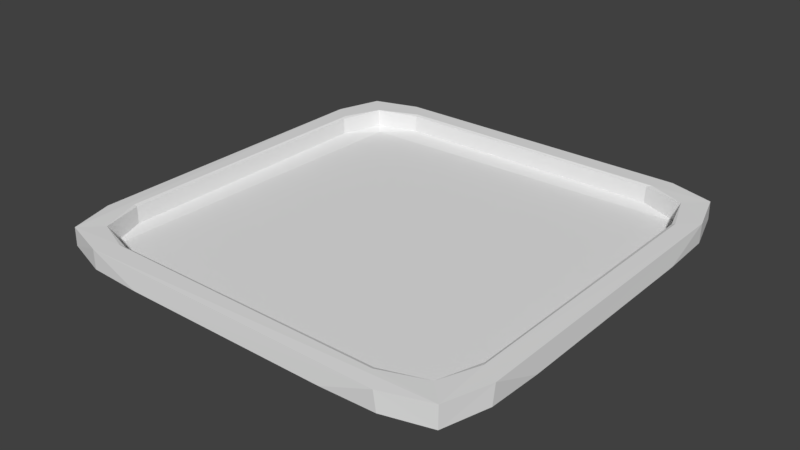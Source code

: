 # Source: salt-pond-empty.blend  (saved by Blender 2.77.0; exported with 4.5.12 LTS)
import bpy
from mathutils import Matrix  # noqa: F401  (used for matrix-valued properties, if any)

bpy.ops.wm.read_factory_settings(use_empty=True)
scene = bpy.context.scene
scene.name = 'Scene'

# ---- collections
col_collection_1 = bpy.data.collections.new('Collection 1'); scene.collection.children.link(col_collection_1)

# ---- world
world_world = bpy.data.worlds.new('World'); scene.world = world_world
world_world.color = (0.05088, 0.05088, 0.05088)
world_world.use_sun_shadow = False
world_world.sun_shadow_jitter_overblur = 0.0
world_world.cycles.sampling_method = 'MANUAL'

# ---- meshes
me_plane = bpy.data.meshes.new('Plane')
me_plane.from_pydata([(-0.8009, 0.8038, 0.0002377), (-0.8954, 0.6401, 0.01841), (-0.8973, 0.6424, 0.09405), (-0.8942, -0.6439, 0.01727), (0.8954, -0.6401, 0.01841), (0.8973, -0.6424, 0.09405), (0.8942, 0.6439, 0.01727), (-0.9993, -0.4819, 0.005167), (-0.9944, -0.7171, 0.09594), (-0.9996, 0.4739, 0.005171), (-0.9889, 0.7254, 0.004595), (-0.9889, -0.7254, 0.004595), (0.9996, 0.4739, 0.005171), (0.9993, -0.4819, 0.005167), (0.9889, -0.7254, 0.004595), (0.9889, 0.7254, 0.004595), (-0.9934, 0.7191, 0.09927), (-0.9121, -0.6434, 0.09962), (-0.9076, 0.6665, 0.09993), (-0.7191, -0.9934, 0.09927), (0.6434, -0.9121, 0.09962), (-0.6665, -0.9076, 0.09993), (0.9081, -0.665, 0.09994), (0.9121, 0.6434, 0.09962), (0.9937, -0.7184, 0.09839), (0.9938, 0.7176, 0.09882), (0.665, 0.9081, 0.09994), (-0.6434, 0.9121, 0.09962), (0.7184, 0.9937, 0.09839), (-0.7176, 0.9938, 0.09882), (-0.4819, 0.9993, 0.005167), (0.4739, 0.9996, 0.005171), (0.7254, 0.9889, 0.004595), (-0.7254, 0.9889, 0.004594), (0.4819, -0.9993, 0.005167), (0.7171, -0.9944, 0.09594), (-0.4739, -0.9996, 0.005171), (-0.7254, -0.9889, 0.004595), (0.7254, -0.9889, 0.004594), (0.6401, 0.8954, 0.01841), (0.6424, 0.8973, 0.09405), (-0.6439, 0.8942, 0.01727), (-0.6401, -0.8954, 0.01841), (-0.6424, -0.8973, 0.09405), (0.6439, -0.8942, 0.01727), (0.8339, -0.8346, 0.00508), (-0.9244, 0.9244, -0.002355), (-0.9286, -0.9286, 0.01525), (-0.9277, -0.9277, 0.09967), (0.9244, -0.9244, -0.002355), (0.9286, 0.9286, 0.01525), (0.9278, 0.9278, 0.09889), (-0.8977, -0.6408, 0.09416), (0.6408, -0.8977, 0.09416), (0.8977, 0.6408, 0.09416), (-0.6408, 0.8977, 0.09416), (-0.8379, -0.8379, 0.09836), (-0.9278, 0.9278, 0.09889), (0.8379, 0.8379, 0.09836), (0.8379, -0.8379, 0.09836), (0.8338, 0.8338, 0.003443), (-0.8357, 0.8357, 0.01664), (-0.8379, 0.8379, 0.09836), (-0.8341, -0.8338, 0.003979), (-0.9159, -0.9159, 0.005171), (0.9159, 0.9159, 0.005171), (0.9277, -0.9277, 0.09967)], [], [(13, 12, 25, 24), (52, 3, 1), (63, 0, 1), (61, 62, 2), (52, 56, 63), (54, 6, 4), (60, 45, 4), (45, 59, 5), (54, 58, 60), (9, 16, 10), (8, 11, 47), (9, 7, 8), (8, 47, 48), (9, 8, 16), (13, 24, 14), (60, 0, 63, 45), (25, 15, 50), (25, 50, 51), (16, 48, 17), (16, 17, 18), (17, 52, 2), (18, 2, 62), (18, 57, 16), (19, 66, 20), (19, 20, 21), (20, 53, 43), (21, 43, 56), (21, 48, 19), (22, 25, 23), (25, 51, 58), (23, 54, 5), (22, 5, 59), (22, 66, 24), (26, 29, 27), (29, 57, 62), (27, 55, 40), (26, 40, 58), (26, 51, 28), (31, 28, 32), (32, 50, 65), (29, 33, 46), (31, 30, 29), (29, 46, 57), (31, 29, 28), (36, 19, 37), (37, 47, 64), (35, 38, 49), (36, 34, 35), (35, 49, 66), (36, 35, 19), (55, 41, 39), (41, 0, 60), (41, 61, 0), (60, 58, 40), (55, 62, 61), (53, 44, 42), (45, 63, 42), (63, 56, 43), (53, 59, 45), (52, 63, 3), (2, 1, 61), (3, 63, 1), (61, 1, 0), (1, 2, 52), (54, 60, 6), (5, 4, 45), (6, 60, 4), (4, 5, 54), (10, 16, 46), (8, 7, 11), (47, 11, 64), (46, 16, 57), (14, 24, 49), (25, 12, 15), (50, 15, 65), (49, 24, 66), (17, 48, 56), (52, 17, 56), (57, 18, 62), (18, 17, 2), (16, 8, 48), (20, 66, 59), (53, 20, 59), (48, 21, 56), (21, 20, 43), (19, 35, 66), (23, 25, 58), (54, 23, 58), (66, 22, 59), (22, 23, 5), (22, 24, 25), (27, 29, 62), (55, 27, 62), (51, 26, 58), (26, 27, 40), (26, 28, 29), (32, 28, 50), (29, 30, 33), (50, 28, 51), (37, 19, 47), (35, 34, 38), (47, 19, 48), (55, 61, 41), (40, 39, 60), (41, 60, 39), (39, 40, 55), (53, 45, 44), (43, 42, 63), (44, 45, 42), (42, 43, 53)])
_uv = me_plane.uv_layers.new(name='UVMap')
_uv.uv.foreach_set('vector', [0.407, 0.4086, 0.4071, 0.4151, 0.4065, 0.4168, 0.4064, 0.407, 0.4116, 0.4156, 0.4111, 0.4156, 0.4111, 0.4069, 0.4178, 0.4051, 0.4176, 0.3939, 0.4182, 0.395, 0.411, 0.4055, 0.4116, 0.4055, 0.4116, 0.4069, 0.4116, 0.4156, 0.4116, 0.417, 0.411, 0.4169, 0.4097, 0.4156, 0.4092, 0.4156, 0.4092, 0.4069, 0.4068, 0.3937, 0.4068, 0.4051, 0.4064, 0.4038, 0.4091, 0.4055, 0.4097, 0.4055, 0.4097, 0.4069, 0.4097, 0.4156, 0.4097, 0.417, 0.4091, 0.4169, 0.4091, 0.4086, 0.4084, 0.4069, 0.409, 0.4069, 0.4085, 0.4168, 0.4091, 0.4168, 0.409, 0.4182, 0.4091, 0.4086, 0.4091, 0.4152, 0.4085, 0.4168, 0.4085, 0.4168, 0.409, 0.4182, 0.4085, 0.4182, 0.4091, 0.4086, 0.4085, 0.4168, 0.4084, 0.4069, 0.407, 0.4086, 0.4064, 0.407, 0.407, 0.4069, 0.4068, 0.3937, 0.4176, 0.3939, 0.4178, 0.4051, 0.4068, 0.4051, 0.4065, 0.4168, 0.4071, 0.4168, 0.407, 0.4182, 0.4065, 0.4168, 0.407, 0.4182, 0.4065, 0.4182, 0.3933, 0.405, 0.3937, 0.3937, 0.3938, 0.3957, 0.3933, 0.405, 0.3938, 0.3957, 0.3939, 0.4046, 0.3938, 0.3957, 0.3939, 0.3957, 0.3939, 0.4045, 0.3939, 0.4046, 0.3939, 0.4045, 0.3943, 0.4058, 0.3939, 0.4046, 0.3937, 0.4064, 0.3933, 0.405, 0.3951, 0.3933, 0.406, 0.3937, 0.4041, 0.3939, 0.3951, 0.3933, 0.4041, 0.3939, 0.3955, 0.3939, 0.4041, 0.3939, 0.4041, 0.394, 0.3956, 0.394, 0.3955, 0.3939, 0.3956, 0.394, 0.3943, 0.3944, 0.3955, 0.3939, 0.3937, 0.3937, 0.3951, 0.3933, 0.4058, 0.3955, 0.4064, 0.405, 0.4059, 0.4045, 0.4064, 0.405, 0.406, 0.4064, 0.4054, 0.4058, 0.4059, 0.4045, 0.4058, 0.4045, 0.4058, 0.3957, 0.4058, 0.3955, 0.4058, 0.3957, 0.4054, 0.3944, 0.4058, 0.3955, 0.406, 0.3937, 0.4064, 0.3952, 0.4042, 0.4063, 0.3951, 0.4069, 0.3956, 0.4063, 0.3951, 0.4069, 0.3937, 0.4064, 0.3943, 0.4058, 0.3956, 0.4063, 0.3956, 0.4062, 0.4041, 0.4062, 0.4042, 0.4063, 0.4041, 0.4062, 0.4054, 0.4058, 0.4042, 0.4063, 0.406, 0.4064, 0.4046, 0.4069, 0.4084, 0.4086, 0.4078, 0.407, 0.4084, 0.4069, 0.3939, 0.4094, 0.3933, 0.4082, 0.3934, 0.4082, 0.4078, 0.4168, 0.4084, 0.4168, 0.4084, 0.4182, 0.4084, 0.4086, 0.4084, 0.4152, 0.4078, 0.4168, 0.4078, 0.4168, 0.4084, 0.4182, 0.4077, 0.4182, 0.4084, 0.4086, 0.4078, 0.4168, 0.4078, 0.407, 0.4077, 0.4086, 0.4071, 0.407, 0.4077, 0.4069, 0.3945, 0.4094, 0.3939, 0.4082, 0.394, 0.4082, 0.4071, 0.4168, 0.4077, 0.4168, 0.4077, 0.4182, 0.4077, 0.4086, 0.4077, 0.4152, 0.4071, 0.4168, 0.4071, 0.4168, 0.4077, 0.4182, 0.4071, 0.4182, 0.4077, 0.4086, 0.4071, 0.4168, 0.4071, 0.407, 0.4103, 0.4156, 0.4098, 0.4156, 0.4098, 0.4069, 0.4165, 0.3933, 0.4176, 0.3939, 0.4068, 0.3937, 0.4165, 0.3933, 0.4178, 0.3937, 0.4176, 0.3939, 0.4097, 0.4055, 0.4103, 0.4055, 0.4103, 0.4069, 0.4103, 0.4156, 0.4103, 0.417, 0.4098, 0.417, 0.4109, 0.4156, 0.4104, 0.4156, 0.4104, 0.4069, 0.4068, 0.4051, 0.4178, 0.4051, 0.4165, 0.4055, 0.4103, 0.4055, 0.411, 0.4055, 0.4109, 0.4069, 0.4109, 0.4156, 0.411, 0.417, 0.4103, 0.4169, 0.4116, 0.4156, 0.411, 0.4169, 0.4111, 0.4156, 0.4116, 0.4069, 0.4111, 0.4069, 0.411, 0.4055, 0.4182, 0.4038, 0.4178, 0.4051, 0.4182, 0.395, 0.4178, 0.3937, 0.4182, 0.395, 0.4176, 0.3939, 0.4111, 0.4069, 0.4116, 0.4069, 0.4116, 0.4156, 0.4097, 0.4156, 0.4091, 0.4169, 0.4092, 0.4156, 0.4097, 0.4069, 0.4092, 0.4069, 0.4091, 0.4055, 0.4064, 0.395, 0.4068, 0.3937, 0.4064, 0.4038, 0.4092, 0.4069, 0.4097, 0.4069, 0.4097, 0.4156, 0.409, 0.4069, 0.4084, 0.4069, 0.4091, 0.4055, 0.4085, 0.4168, 0.4091, 0.4152, 0.4091, 0.4168, 0.3939, 0.4082, 0.3945, 0.4069, 0.394, 0.4082, 0.4091, 0.4055, 0.4084, 0.4069, 0.4084, 0.4055, 0.407, 0.4069, 0.4064, 0.407, 0.4071, 0.4055, 0.4065, 0.4168, 0.4071, 0.4151, 0.4071, 0.4168, 0.3933, 0.4082, 0.3939, 0.4069, 0.3934, 0.4082, 0.4071, 0.4055, 0.4064, 0.407, 0.4064, 0.4055, 0.3938, 0.3957, 0.3937, 0.3937, 0.3943, 0.3944, 0.3939, 0.3957, 0.3938, 0.3957, 0.3943, 0.3944, 0.3937, 0.4064, 0.3939, 0.4046, 0.3943, 0.4058, 0.3939, 0.4046, 0.3938, 0.3957, 0.3939, 0.4045, 0.3933, 0.405, 0.3933, 0.3952, 0.3937, 0.3937, 0.4041, 0.3939, 0.406, 0.3937, 0.4054, 0.3944, 0.4041, 0.394, 0.4041, 0.3939, 0.4054, 0.3944, 0.3937, 0.3937, 0.3955, 0.3939, 0.3943, 0.3944, 0.3955, 0.3939, 0.4041, 0.3939, 0.3956, 0.394, 0.3951, 0.3933, 0.4046, 0.3933, 0.406, 0.3937, 0.4059, 0.4045, 0.4064, 0.405, 0.4054, 0.4058, 0.4058, 0.4045, 0.4059, 0.4045, 0.4054, 0.4058, 0.406, 0.3937, 0.4058, 0.3955, 0.4054, 0.3944, 0.4058, 0.3955, 0.4059, 0.4045, 0.4058, 0.3957, 0.4058, 0.3955, 0.4064, 0.3952, 0.4064, 0.405, 0.3956, 0.4063, 0.3951, 0.4069, 0.3943, 0.4058, 0.3956, 0.4062, 0.3956, 0.4063, 0.3943, 0.4058, 0.406, 0.4064, 0.4042, 0.4063, 0.4054, 0.4058, 0.4042, 0.4063, 0.3956, 0.4063, 0.4041, 0.4062, 0.4042, 0.4063, 0.4046, 0.4069, 0.3951, 0.4069, 0.4084, 0.4069, 0.4078, 0.407, 0.4083, 0.4055, 0.4078, 0.4168, 0.4084, 0.4152, 0.4084, 0.4168, 0.4083, 0.4055, 0.4078, 0.407, 0.4078, 0.4055, 0.4077, 0.4069, 0.4071, 0.407, 0.4077, 0.4055, 0.4071, 0.4168, 0.4077, 0.4152, 0.4077, 0.4168, 0.4077, 0.4055, 0.4071, 0.407, 0.4071, 0.4055, 0.4103, 0.4156, 0.4098, 0.417, 0.4098, 0.4156, 0.4103, 0.4069, 0.4098, 0.4069, 0.4097, 0.4055, 0.4165, 0.3933, 0.4068, 0.3937, 0.4081, 0.3933, 0.4098, 0.4069, 0.4103, 0.4069, 0.4103, 0.4156, 0.4109, 0.4156, 0.4103, 0.4169, 0.4104, 0.4156, 0.4109, 0.4069, 0.4104, 0.4069, 0.4103, 0.4055, 0.4081, 0.4055, 0.4068, 0.4051, 0.4165, 0.4055, 0.4104, 0.4069, 0.4109, 0.4069, 0.4109, 0.4156])
me_plane.use_remesh_preserve_volume = False
me_plane.use_remesh_preserve_attributes = False
me_plane.use_mirror_vertex_groups = False
me_plane.update()

# ---- objects
ob_plane = bpy.data.objects.new('Plane', me_plane)

# ---- transforms, parenting, visibility, modifiers, constraints
ob_plane.location = (0.0, 0.0, 0.0)
ob_plane.lineart.crease_threshold = 0.0

# ---- collection membership
col_collection_1.objects.link(ob_plane)

# ---- scene / render settings (as saved in the file)
scene.frame_start = 1; scene.frame_end = 250; scene.frame_set(1)
scene.render.engine = 'BLENDER_EEVEE_NEXT'
scene.render.resolution_percentage = 50
scene.render.dither_intensity = 0.0
scene.cycles.use_denoising = False
scene.cycles.samples = 128
scene.cycles.sampling_pattern = 'TABULATED_SOBOL'
scene.cycles.light_sampling_threshold = 0.0
scene.cycles.use_adaptive_sampling = False
scene.cycles.use_light_tree = False
scene.cycles.blur_glossy = 0.0
scene.cycles.sample_clamp_indirect = 0.0
scene.view_settings.view_transform = 'Standard'
bpy.context.view_layer.update()

# ---- added for rendering (the .blend has no active camera and no usable light): camera, sun
cam_auto = bpy.data.cameras.new('AutoCamera')
cam_auto.lens = 50.0
cam_auto.sensor_width = 36.0
cam_auto.clip_end = 1000.0
ob_auto_camera = bpy.data.objects.new('AutoCamera', cam_auto)
scene.collection.objects.link(ob_auto_camera)
ob_auto_camera.location = (2.61766, -3.14119, 2.14292)
ob_auto_camera.rotation_euler = (1.09748, -7.21219e-08, 0.694738)
scene.camera = ob_auto_camera
light_auto_sun = bpy.data.lights.new('AutoSun', 'SUN')
light_auto_sun.energy = 3.0
light_auto_sun.angle = 0.0523599
ob_auto_sun = bpy.data.objects.new('AutoSun', light_auto_sun)
scene.collection.objects.link(ob_auto_sun)
ob_auto_sun.rotation_euler = (0.872665, 0.174533, 0.523599)
bpy.context.view_layer.update()
